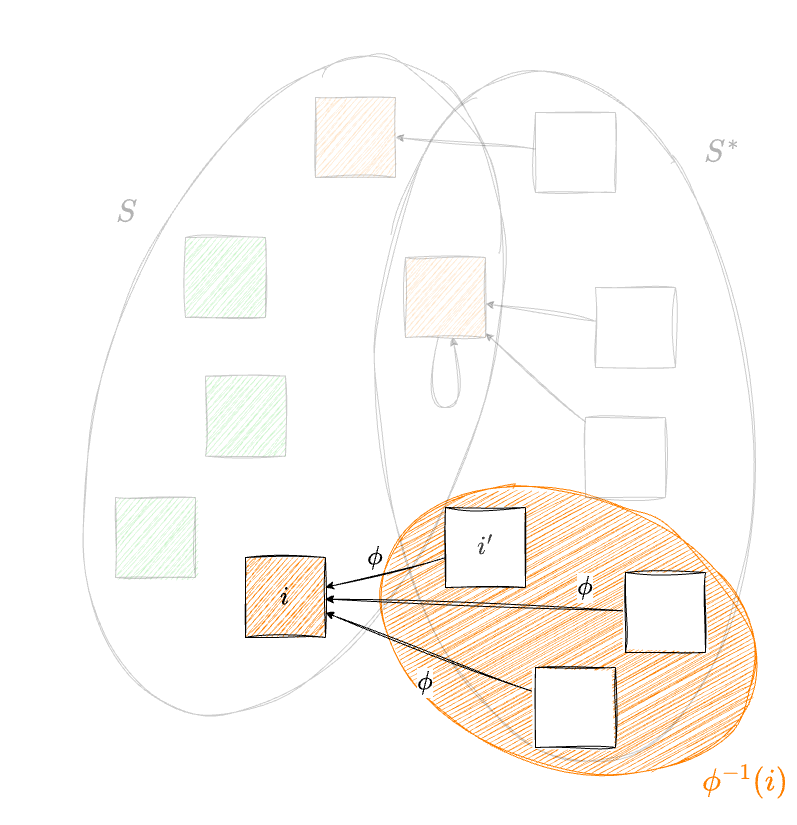

The diagram above was exported from draw.io. Its source (the exported page's mxGraphModel, read from the mxfile embedded in the PNG):
<mxGraphModel dx="678" dy="1668" grid="1" gridSize="10" guides="1" tooltips="1" connect="1" arrows="1" fold="1" page="1" pageScale="1" pageWidth="1169" pageHeight="827" math="1" shadow="0">
  <root>
    <mxCell id="0" />
    <mxCell id="1" parent="0" />
    <mxCell id="41" value="" style="ellipse;whiteSpace=wrap;html=1;hachureGap=4;fontFamily=Architects Daughter;fontSource=https%3A%2F%2Ffonts.googleapis.com%2Fcss%3Ffamily%3DArchitects%2BDaughter;fontSize=11;fontColor=default;labelBackgroundColor=default;fillColor=#FF8000;sketch=1;curveFitting=1;jiggle=2;rotation=20;flipH=0;flipV=0;strokeColor=#FF8000;fillStyle=hachure;" parent="1" vertex="1">
      <mxGeometry x="499.29" y="286.49" width="386.66" height="272.66" as="geometry" />
    </mxCell>
    <mxCell id="37" style="edgeStyle=none;html=1;sketch=1;curveFitting=1;jiggle=2;" parent="1" source="36" target="23" edge="1">
      <mxGeometry relative="1" as="geometry" />
    </mxCell>
    <mxCell id="2" value="" style="ellipse;whiteSpace=wrap;html=1;hachureGap=4;fontFamily=Architects Daughter;fontSource=https%3A%2F%2Ffonts.googleapis.com%2Fcss%3Ffamily%3DArchitects%2BDaughter;fontSize=11;fontColor=default;labelBackgroundColor=default;fillColor=none;sketch=1;curveFitting=1;jiggle=2;rotation=-6;flipH=0;flipV=0;opacity=20;" parent="1" vertex="1">
      <mxGeometry x="503.34" y="-138.41" width="373.32" height="694.11" as="geometry" />
    </mxCell>
    <mxCell id="JVurAkVishh6KkXWwimk-7" value="" style="ellipse;whiteSpace=wrap;html=1;hachureGap=4;fontFamily=Architects Daughter;fontSource=https%3A%2F%2Ffonts.googleapis.com%2Fcss%3Ffamily%3DArchitects%2BDaughter;fontSize=11;fontColor=default;labelBackgroundColor=default;fillColor=none;sketch=1;curveFitting=1;jiggle=2;rotation=20;opacity=20;" parent="1" vertex="1">
      <mxGeometry x="231.37" y="-163.49" width="372.71" height="685.38" as="geometry" />
    </mxCell>
    <mxCell id="JVurAkVishh6KkXWwimk-11" value="&lt;font style=&quot;font-size: 30px; color: rgb(179, 179, 179);&quot;&gt;\(S^*\)&lt;/font&gt;" style="text;html=1;whiteSpace=wrap;strokeColor=none;fillColor=none;align=center;verticalAlign=middle;rounded=0;fontFamily=Architects Daughter;fontSource=https%3A%2F%2Ffonts.googleapis.com%2Fcss%3Ffamily%3DArchitects%2BDaughter;fontSize=11;fontColor=default;labelBackgroundColor=default;" parent="1" vertex="1">
      <mxGeometry x="816.6600000000001" y="-70" width="60" height="30" as="geometry" />
    </mxCell>
    <mxCell id="JVurAkVishh6KkXWwimk-12" style="edgeStyle=none;shape=connector;rounded=0;sketch=1;hachureGap=4;jiggle=2;curveFitting=1;orthogonalLoop=1;jettySize=auto;html=1;strokeColor=default;align=center;verticalAlign=middle;fontFamily=Architects Daughter;fontSource=https%3A%2F%2Ffonts.googleapis.com%2Fcss%3Ffamily%3DArchitects%2BDaughter;fontSize=11;fontColor=default;labelBackgroundColor=default;endArrow=classic;" parent="1" source="JVurAkVishh6KkXWwimk-4" target="23" edge="1">
      <mxGeometry relative="1" as="geometry">
        <mxPoint x="430" y="470" as="targetPoint" />
      </mxGeometry>
    </mxCell>
    <mxCell id="JVurAkVishh6KkXWwimk-4" value="" style="whiteSpace=wrap;html=1;aspect=fixed;sketch=1;hachureGap=4;jiggle=2;curveFitting=1;fontFamily=Architects Daughter;fontSource=https%3A%2F%2Ffonts.googleapis.com%2Fcss%3Ffamily%3DArchitects%2BDaughter;" parent="1" vertex="1">
      <mxGeometry x="660" y="460" width="80" height="80" as="geometry" />
    </mxCell>
    <mxCell id="JVurAkVishh6KkXWwimk-8" value="&lt;font style=&quot;font-size: 30px; color: rgb(179, 179, 179);&quot;&gt;\(S\)&lt;/font&gt;" style="text;html=1;whiteSpace=wrap;strokeColor=none;fillColor=none;align=center;verticalAlign=middle;rounded=0;fontFamily=Architects Daughter;fontSource=https%3A%2F%2Ffonts.googleapis.com%2Fcss%3Ffamily%3DArchitects%2BDaughter;fontSize=11;fontColor=default;labelBackgroundColor=default;" parent="1" vertex="1">
      <mxGeometry x="220.65" y="-10" width="60" height="30" as="geometry" />
    </mxCell>
    <mxCell id="22" value="&lt;font style=&quot;font-size: 25px;&quot;&gt;\(\phi\)&lt;/font&gt;" style="text;html=1;whiteSpace=wrap;strokeColor=none;fillColor=none;align=center;verticalAlign=middle;rounded=0;fontFamily=Architects Daughter;fontSource=https%3A%2F%2Ffonts.googleapis.com%2Fcss%3Ffamily%3DArchitects%2BDaughter;fontSize=11;fontColor=default;labelBackgroundColor=default;" parent="1" vertex="1">
      <mxGeometry x="520" y="460" width="60" height="30" as="geometry" />
    </mxCell>
    <mxCell id="23" value="&lt;span style=&quot;font-size: 25px;&quot;&gt;\(i\)&lt;/span&gt;" style="whiteSpace=wrap;html=1;aspect=fixed;sketch=1;hachureGap=4;jiggle=2;curveFitting=1;fontFamily=Architects Daughter;fontSource=https%3A%2F%2Ffonts.googleapis.com%2Fcss%3Ffamily%3DArchitects%2BDaughter;fillColor=#FF8000;" parent="1" vertex="1">
      <mxGeometry x="370" y="350" width="80" height="80" as="geometry" />
    </mxCell>
    <mxCell id="32" style="edgeStyle=none;html=1;sketch=1;curveFitting=1;jiggle=2;" parent="1" source="31" target="23" edge="1">
      <mxGeometry relative="1" as="geometry" />
    </mxCell>
    <mxCell id="31" value="&lt;span style=&quot;color: rgb(63, 63, 63); font-size: 25px;&quot;&gt;\(i'\)&lt;/span&gt;" style="whiteSpace=wrap;html=1;aspect=fixed;sketch=1;hachureGap=4;jiggle=2;curveFitting=1;fontFamily=Architects Daughter;fontSource=https%3A%2F%2Ffonts.googleapis.com%2Fcss%3Ffamily%3DArchitects%2BDaughter;" parent="1" vertex="1">
      <mxGeometry x="570" y="300" width="80" height="80" as="geometry" />
    </mxCell>
    <mxCell id="33" value="&lt;font style=&quot;font-size: 25px;&quot;&gt;\(\phi\)&lt;/font&gt;" style="text;html=1;whiteSpace=wrap;strokeColor=none;fillColor=none;align=center;verticalAlign=middle;rounded=0;fontFamily=Architects Daughter;fontSource=https%3A%2F%2Ffonts.googleapis.com%2Fcss%3Ffamily%3DArchitects%2BDaughter;fontSize=11;fontColor=default;labelBackgroundColor=default;" parent="1" vertex="1">
      <mxGeometry x="470" y="335" width="60" height="30" as="geometry" />
    </mxCell>
    <mxCell id="36" value="" style="whiteSpace=wrap;html=1;aspect=fixed;sketch=1;hachureGap=4;jiggle=2;curveFitting=1;fontFamily=Architects Daughter;fontSource=https%3A%2F%2Ffonts.googleapis.com%2Fcss%3Ffamily%3DArchitects%2BDaughter;" parent="1" vertex="1">
      <mxGeometry x="750" y="365" width="80" height="80" as="geometry" />
    </mxCell>
    <mxCell id="38" value="&lt;font style=&quot;font-size: 25px;&quot;&gt;\(\phi\)&lt;/font&gt;" style="text;html=1;whiteSpace=wrap;strokeColor=none;fillColor=none;align=center;verticalAlign=middle;rounded=0;fontFamily=Architects Daughter;fontSource=https%3A%2F%2Ffonts.googleapis.com%2Fcss%3Ffamily%3DArchitects%2BDaughter;fontSize=11;fontColor=default;labelBackgroundColor=default;" parent="1" vertex="1">
      <mxGeometry x="680" y="365" width="60" height="30" as="geometry" />
    </mxCell>
    <mxCell id="40" value="" style="group" parent="1" vertex="1" connectable="0">
      <mxGeometry x="240" y="-110" width="560" height="480" as="geometry" />
    </mxCell>
    <mxCell id="10" style="edgeStyle=none;html=1;sketch=1;curveFitting=1;jiggle=2;opacity=20;" parent="40" source="JVurAkVishh6KkXWwimk-3" target="15" edge="1">
      <mxGeometry relative="1" as="geometry" />
    </mxCell>
    <mxCell id="JVurAkVishh6KkXWwimk-3" value="" style="whiteSpace=wrap;html=1;aspect=fixed;sketch=1;hachureGap=4;jiggle=2;curveFitting=1;fontFamily=Architects Daughter;fontSource=https%3A%2F%2Ffonts.googleapis.com%2Fcss%3Ffamily%3DArchitects%2BDaughter;opacity=20;" parent="40" vertex="1">
      <mxGeometry x="480" y="190" width="80" height="80" as="geometry" />
    </mxCell>
    <mxCell id="11" style="edgeStyle=none;html=1;sketch=1;curveFitting=1;jiggle=2;opacity=20;" parent="40" source="9" target="15" edge="1">
      <mxGeometry relative="1" as="geometry" />
    </mxCell>
    <mxCell id="9" value="" style="whiteSpace=wrap;html=1;aspect=fixed;sketch=1;hachureGap=4;jiggle=2;curveFitting=1;fontFamily=Architects Daughter;fontSource=https%3A%2F%2Ffonts.googleapis.com%2Fcss%3Ffamily%3DArchitects%2BDaughter;opacity=20;" parent="40" vertex="1">
      <mxGeometry x="470" y="320" width="80" height="80" as="geometry" />
    </mxCell>
    <mxCell id="18" value="" style="whiteSpace=wrap;html=1;aspect=fixed;sketch=1;hachureGap=4;jiggle=2;curveFitting=1;fontFamily=Architects Daughter;fontSource=https%3A%2F%2Ffonts.googleapis.com%2Fcss%3Ffamily%3DArchitects%2BDaughter;fillStyle=hachure;fillColor=#00CC00;opacity=20;" parent="40" vertex="1">
      <mxGeometry x="70" y="140" width="80" height="80" as="geometry" />
    </mxCell>
    <mxCell id="19" value="" style="whiteSpace=wrap;html=1;aspect=fixed;sketch=1;hachureGap=4;jiggle=2;curveFitting=1;fontFamily=Architects Daughter;fontSource=https%3A%2F%2Ffonts.googleapis.com%2Fcss%3Ffamily%3DArchitects%2BDaughter;fillStyle=hachure;fillColor=#00CC00;opacity=20;" parent="40" vertex="1">
      <mxGeometry y="400" width="80" height="80" as="geometry" />
    </mxCell>
    <mxCell id="15" value="" style="whiteSpace=wrap;html=1;aspect=fixed;sketch=1;hachureGap=4;jiggle=2;curveFitting=1;fontFamily=Architects Daughter;fontSource=https%3A%2F%2Ffonts.googleapis.com%2Fcss%3Ffamily%3DArchitects%2BDaughter;fillColor=#FF8000;opacity=20;" parent="40" vertex="1">
      <mxGeometry x="290" y="160" width="80" height="80" as="geometry" />
    </mxCell>
    <mxCell id="24" style="edgeStyle=none;html=1;rounded=0;curved=1;sketch=1;curveFitting=1;jiggle=2;opacity=20;" parent="40" source="15" target="15" edge="1">
      <mxGeometry relative="1" as="geometry">
        <Array as="points">
          <mxPoint x="350" y="310" />
        </Array>
      </mxGeometry>
    </mxCell>
    <mxCell id="26" value="" style="whiteSpace=wrap;html=1;aspect=fixed;sketch=1;hachureGap=4;jiggle=2;curveFitting=1;fontFamily=Architects Daughter;fontSource=https%3A%2F%2Ffonts.googleapis.com%2Fcss%3Ffamily%3DArchitects%2BDaughter;fillStyle=hachure;fillColor=#FF8000;opacity=20;" parent="40" vertex="1">
      <mxGeometry x="200" width="80" height="80" as="geometry" />
    </mxCell>
    <mxCell id="28" style="edgeStyle=none;html=1;entryX=1;entryY=0.5;entryDx=0;entryDy=0;sketch=1;curveFitting=1;jiggle=2;opacity=20;" parent="40" source="27" target="26" edge="1">
      <mxGeometry relative="1" as="geometry" />
    </mxCell>
    <mxCell id="27" value="" style="whiteSpace=wrap;html=1;aspect=fixed;sketch=1;hachureGap=4;jiggle=2;curveFitting=1;fontFamily=Architects Daughter;fontSource=https%3A%2F%2Ffonts.googleapis.com%2Fcss%3Ffamily%3DArchitects%2BDaughter;opacity=20;" parent="40" vertex="1">
      <mxGeometry x="420" y="15" width="80" height="80" as="geometry" />
    </mxCell>
    <mxCell id="39" value="" style="whiteSpace=wrap;html=1;aspect=fixed;sketch=1;hachureGap=4;jiggle=2;curveFitting=1;fontFamily=Architects Daughter;fontSource=https%3A%2F%2Ffonts.googleapis.com%2Fcss%3Ffamily%3DArchitects%2BDaughter;fillStyle=hachure;fillColor=#00CC00;opacity=20;" parent="40" vertex="1">
      <mxGeometry x="90" y="278.64" width="80" height="80" as="geometry" />
    </mxCell>
    <mxCell id="42" value="&lt;font style=&quot;font-size: 30px; color: rgb(255, 128, 0);&quot;&gt;\(\phi^{-1}(i)\)&lt;/font&gt;" style="text;html=1;whiteSpace=wrap;strokeColor=none;fillColor=none;align=center;verticalAlign=middle;rounded=0;fontFamily=Architects Daughter;fontSource=https%3A%2F%2Ffonts.googleapis.com%2Fcss%3Ffamily%3DArchitects%2BDaughter;fontSize=11;fontColor=default;labelBackgroundColor=default;" parent="1" vertex="1">
      <mxGeometry x="840.0000000000001" y="559.15" width="60" height="30" as="geometry" />
    </mxCell>
  </root>
</mxGraphModel>